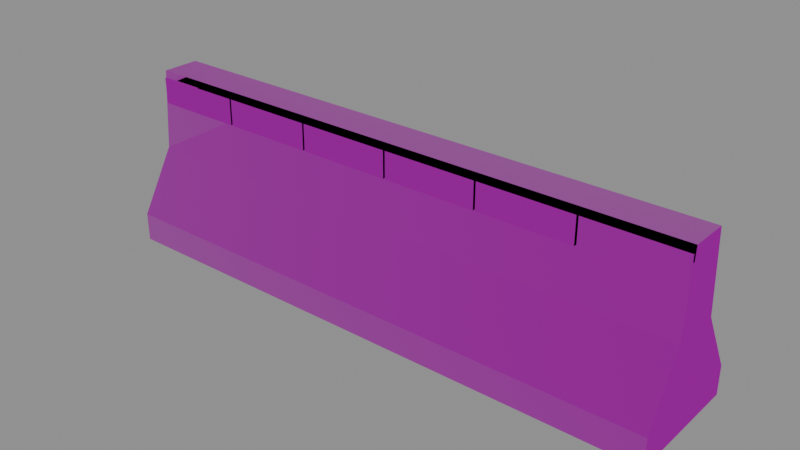 # Source: jersey-red-white.blend  (saved by Blender 4.5.90; exported with 4.5.12 LTS)
import bpy
from mathutils import Matrix  # noqa: F401  (used for matrix-valued properties, if any)

bpy.ops.wm.read_factory_settings(use_empty=True)
scene = bpy.context.scene
scene.name = 'Scene'

# ---- images (referenced by path relative to the original .blend; pixels are not part of the script)
import os
ASSET_DIR = os.environ.get("B2B_ASSET_DIR", "")  # directory of the original .blend (textures are referenced by path, not embedded)
HERE = os.path.dirname(os.path.abspath(__file__))  # packed textures are extracted next to this script under _unpacked/

def load_image(name, relpath, width, height, colorspace="sRGB"):
    """Load a texture the original file referenced (path relative to the .blend, or extracted next to this script)."""
    p = next((c for c in (os.path.join(HERE, relpath), os.path.join(ASSET_DIR, relpath)) if relpath and os.path.exists(c)), "")
    if p:
        img = bpy.data.images.load(p, check_existing=True)
        img.name = name
    else:  # same state as the original file: an image datablock whose file is absent (Cycles renders it pink)
        img = bpy.data.images.new(name, width, height)
        img.source = "FILE"
        img.filepath = "//" + (relpath or name)
    img.colorspace_settings.name = colorspace
    return img
img_trim_basecolor_png = load_image('trim-baseColor.png', 'trim-baseColor.png', 1024, 1024, 'sRGB')
img_trim_normal_png = load_image('trim-normal.png', 'trim-normal.png', 1024, 1024, 'Non-Color')
img_trim_orm_png = load_image('trim-ORM.png', 'trim-ORM.png', 1024, 1024, 'Non-Color')

# ---- materials (node trees are filled in below, after node groups)
mat_shared_4k_trackside_trim = bpy.data.materials.new('Shared 4K trackside trim')
mat_shared_4k_trackside_trim.diffuse_color = (1.0, 1.0, 1.0, 1.0)

# ---- material node trees
mat_shared_4k_trackside_trim.use_nodes = True; mat_shared_4k_trackside_trim.node_tree.nodes.clear()
_N = mat_shared_4k_trackside_trim.node_tree.nodes; _L = mat_shared_4k_trackside_trim.node_tree.links
n0 = _N.new('ShaderNodeBsdfPrincipled'); n0.name = 'Principled BSDF'; n0.location = (-200, 100)
n1 = _N.new('ShaderNodeOutputMaterial'); n1.name = 'Material Output'; n1.location = (200, 100)
n2 = _N.new('ShaderNodeTexImage'); n2.name = 'Image Texture'; n2.location = (0, 0)
n2.image = img_trim_basecolor_png
n3 = _N.new('ShaderNodeTexImage'); n3.name = 'Image Texture.001'; n3.location = (0, 0)
n3.image = img_trim_normal_png
n4 = _N.new('ShaderNodeNormalMap'); n4.name = 'Normal Map'; n4.location = (0, 0)
n5 = _N.new('ShaderNodeTexImage'); n5.name = 'Image Texture.002'; n5.location = (0, 0)
n5.image = img_trim_orm_png
n6 = _N.new('ShaderNodeSeparateColor'); n6.name = 'Separate Color'; n6.location = (0, 0)
_L.new(n0.outputs[0], n1.inputs[0])
_L.new(n2.outputs[0], n0.inputs[0])
_L.new(n3.outputs[0], n4.inputs[1])
_L.new(n4.outputs[0], n0.inputs[5])
_L.new(n5.outputs[0], n6.inputs[0])
_L.new(n6.outputs[1], n0.inputs[2])
_L.new(n6.outputs[2], n0.inputs[1])
n1.is_active_output = True

# ---- meshes
me_jersey_profile_001 = bpy.data.meshes.new('jersey profile.001')
me_jersey_profile_001.from_pydata([(-1.5, -0.32, 0.0), (-1.5, 0.32, 0.0), (-1.5, 0.32, 0.15), (-1.5, 0.13, 0.48), (-1.5, 0.1, 0.9), (-1.5, -0.1, 0.9), (-1.5, -0.13, 0.48), (-1.5, -0.32, 0.15), (1.5, -0.32, 0.0), (1.5, 0.32, 0.0), (1.5, 0.32, 0.15), (1.5, 0.13, 0.48), (1.5, 0.1, 0.9), (1.5, -0.1, 0.9), (1.5, -0.13, 0.48), (1.5, -0.32, 0.15)], [], [(7, 6, 5, 4, 3, 2, 1, 0), (8, 9, 10, 11, 12, 13, 14, 15), (0, 1, 9, 8), (1, 2, 10, 9), (2, 3, 11, 10), (3, 4, 12, 11), (4, 5, 13, 12), (5, 6, 14, 13), (6, 7, 15, 14), (7, 0, 8, 15)])
_uv = me_jersey_profile_001.uv_layers.new(name='UVMap')
_uv.uv.foreach_set('vector', [0.8122, 0.6531, 0.8665, 0.6415, 0.8751, 0.6268, 0.9324, 0.6268, 0.941, 0.6415, 0.9954, 0.6531, 0.9954, 0.6584, 0.8122, 0.6584, 0.9954, 0.6911, 0.8122, 0.6911, 0.8122, 0.6858, 0.8665, 0.6742, 0.8751, 0.6595, 0.9324, 0.6595, 0.941, 0.6742, 0.9954, 0.6858, 0.5531, 0.6268, 0.7363, 0.6268, 0.7363, 0.732, 0.5531, 0.732, 0.2696, 0.732, 0.2275, 0.732, 0.2275, 0.6268, 0.2696, 0.6268, 0.2275, 0.732, 0.1242, 0.732, 0.1242, 0.6268, 0.2275, 0.6268, 0.1242, 0.732, 0.004641, 0.732, 0.004641, 0.6268, 0.1242, 0.6268, 0.8029, 0.732, 0.7456, 0.732, 0.7456, 0.6268, 0.8029, 0.6268, 0.2789, 0.6268, 0.3985, 0.6268, 0.3985, 0.732, 0.2789, 0.732, 0.3985, 0.6268, 0.5017, 0.6268, 0.5017, 0.732, 0.3985, 0.732, 0.5017, 0.6268, 0.5439, 0.6268, 0.5439, 0.732, 0.5017, 0.732])
me_jersey_profile_001.materials.append(mat_shared_4k_trackside_trim)
me_jersey_profile_001.update()
me_cube_050 = bpy.data.meshes.new('Cube.050')
me_cube_050.from_pydata([(-0.245, -0.0035, -0.195), (-0.245, -0.0035, 0.195), (-0.245, 0.0035, -0.195), (-0.245, 0.0035, 0.195), (0.245, -0.0035, -0.195), (0.245, -0.0035, 0.195), (0.245, 0.0035, -0.195), (0.245, 0.0035, 0.195)], [], [(0, 1, 3, 2), (2, 3, 7, 6), (6, 7, 5, 4), (4, 5, 1, 0), (2, 6, 4, 0), (7, 3, 1, 5)])
_uv = me_cube_050.uv_layers.new(name='UVMap')
_uv.uv.foreach_set('vector', [0.375, 0.2512, 0.625, 0.2512, 0.625, 0.2819, 0.375, 0.2819, 0.375, 0.2819, 0.625, 0.2819, 0.625, 0.3125, 0.375, 0.3125, 0.375, 0.3125, 0.625, 0.3125, 0.625, 0.3431, 0.375, 0.3431, 0.375, 0.3431, 0.625, 0.3431, 0.625, 0.3738, 0.375, 0.3738, 0.125, 0.3125, 0.375, 0.3125, 0.375, 0.3431, 0.125, 0.3431, 0.625, 0.3125, 0.875, 0.3125, 0.875, 0.3431, 0.625, 0.3431])
me_cube_050.materials.append(mat_shared_4k_trackside_trim)
me_cube_050.update()
me_cube_051 = bpy.data.meshes.new('Cube.051')
me_cube_051.from_pydata([(-0.245, -0.0035, -0.195), (-0.245, -0.0035, 0.195), (-0.245, 0.0035, -0.195), (-0.245, 0.0035, 0.195), (0.245, -0.0035, -0.195), (0.245, -0.0035, 0.195), (0.245, 0.0035, -0.195), (0.245, 0.0035, 0.195)], [], [(0, 1, 3, 2), (2, 3, 7, 6), (6, 7, 5, 4), (4, 5, 1, 0), (2, 6, 4, 0), (7, 3, 1, 5)])
_uv = me_cube_051.uv_layers.new(name='UVMap')
_uv.uv.foreach_set('vector', [0.375, 0.3762, 0.625, 0.3762, 0.625, 0.4069, 0.375, 0.4069, 0.375, 0.4069, 0.625, 0.4069, 0.625, 0.4375, 0.375, 0.4375, 0.375, 0.4375, 0.625, 0.4375, 0.625, 0.4681, 0.375, 0.4681, 0.375, 0.4681, 0.625, 0.4681, 0.625, 0.4988, 0.375, 0.4988, 0.125, 0.4375, 0.375, 0.4375, 0.375, 0.4681, 0.125, 0.4681, 0.625, 0.4375, 0.875, 0.4375, 0.875, 0.4681, 0.625, 0.4681])
me_cube_051.materials.append(mat_shared_4k_trackside_trim)
me_cube_051.update()
me_cube_052 = bpy.data.meshes.new('Cube.052')
me_cube_052.from_pydata([(-0.245, -0.0035, -0.195), (-0.245, -0.0035, 0.195), (-0.245, 0.0035, -0.195), (-0.245, 0.0035, 0.195), (0.245, -0.0035, -0.195), (0.245, -0.0035, 0.195), (0.245, 0.0035, -0.195), (0.245, 0.0035, 0.195)], [], [(0, 1, 3, 2), (2, 3, 7, 6), (6, 7, 5, 4), (4, 5, 1, 0), (2, 6, 4, 0), (7, 3, 1, 5)])
_uv = me_cube_052.uv_layers.new(name='UVMap')
_uv.uv.foreach_set('vector', [0.375, 0.2512, 0.625, 0.2512, 0.625, 0.2819, 0.375, 0.2819, 0.375, 0.2819, 0.625, 0.2819, 0.625, 0.3125, 0.375, 0.3125, 0.375, 0.3125, 0.625, 0.3125, 0.625, 0.3431, 0.375, 0.3431, 0.375, 0.3431, 0.625, 0.3431, 0.625, 0.3738, 0.375, 0.3738, 0.125, 0.3125, 0.375, 0.3125, 0.375, 0.3431, 0.125, 0.3431, 0.625, 0.3125, 0.875, 0.3125, 0.875, 0.3431, 0.625, 0.3431])
me_cube_052.materials.append(mat_shared_4k_trackside_trim)
me_cube_052.update()
me_cube_053 = bpy.data.meshes.new('Cube.053')
me_cube_053.from_pydata([(-0.245, -0.0035, -0.195), (-0.245, -0.0035, 0.195), (-0.245, 0.0035, -0.195), (-0.245, 0.0035, 0.195), (0.245, -0.0035, -0.195), (0.245, -0.0035, 0.195), (0.245, 0.0035, -0.195), (0.245, 0.0035, 0.195)], [], [(0, 1, 3, 2), (2, 3, 7, 6), (6, 7, 5, 4), (4, 5, 1, 0), (2, 6, 4, 0), (7, 3, 1, 5)])
_uv = me_cube_053.uv_layers.new(name='UVMap')
_uv.uv.foreach_set('vector', [0.375, 0.3762, 0.625, 0.3762, 0.625, 0.4069, 0.375, 0.4069, 0.375, 0.4069, 0.625, 0.4069, 0.625, 0.4375, 0.375, 0.4375, 0.375, 0.4375, 0.625, 0.4375, 0.625, 0.4681, 0.375, 0.4681, 0.375, 0.4681, 0.625, 0.4681, 0.625, 0.4988, 0.375, 0.4988, 0.125, 0.4375, 0.375, 0.4375, 0.375, 0.4681, 0.125, 0.4681, 0.625, 0.4375, 0.875, 0.4375, 0.875, 0.4681, 0.625, 0.4681])
me_cube_053.materials.append(mat_shared_4k_trackside_trim)
me_cube_053.update()
me_cube_054 = bpy.data.meshes.new('Cube.054')
me_cube_054.from_pydata([(-0.245, -0.0035, -0.195), (-0.245, -0.0035, 0.195), (-0.245, 0.0035, -0.195), (-0.245, 0.0035, 0.195), (0.245, -0.0035, -0.195), (0.245, -0.0035, 0.195), (0.245, 0.0035, -0.195), (0.245, 0.0035, 0.195)], [], [(0, 1, 3, 2), (2, 3, 7, 6), (6, 7, 5, 4), (4, 5, 1, 0), (2, 6, 4, 0), (7, 3, 1, 5)])
_uv = me_cube_054.uv_layers.new(name='UVMap')
_uv.uv.foreach_set('vector', [0.375, 0.2512, 0.625, 0.2512, 0.625, 0.2819, 0.375, 0.2819, 0.375, 0.2819, 0.625, 0.2819, 0.625, 0.3125, 0.375, 0.3125, 0.375, 0.3125, 0.625, 0.3125, 0.625, 0.3431, 0.375, 0.3431, 0.375, 0.3431, 0.625, 0.3431, 0.625, 0.3738, 0.375, 0.3738, 0.125, 0.3125, 0.375, 0.3125, 0.375, 0.3431, 0.125, 0.3431, 0.625, 0.3125, 0.875, 0.3125, 0.875, 0.3431, 0.625, 0.3431])
me_cube_054.materials.append(mat_shared_4k_trackside_trim)
me_cube_054.update()
me_cube_055 = bpy.data.meshes.new('Cube.055')
me_cube_055.from_pydata([(-0.245, -0.0035, -0.195), (-0.245, -0.0035, 0.195), (-0.245, 0.0035, -0.195), (-0.245, 0.0035, 0.195), (0.245, -0.0035, -0.195), (0.245, -0.0035, 0.195), (0.245, 0.0035, -0.195), (0.245, 0.0035, 0.195)], [], [(0, 1, 3, 2), (2, 3, 7, 6), (6, 7, 5, 4), (4, 5, 1, 0), (2, 6, 4, 0), (7, 3, 1, 5)])
_uv = me_cube_055.uv_layers.new(name='UVMap')
_uv.uv.foreach_set('vector', [0.9444, 0.4559, 0.9444, 0.4422, 0.9464, 0.4422, 0.9464, 0.4559, 0.9238, 0.4594, 0.8122, 0.4594, 0.8122, 0.4422, 0.9238, 0.4422, 0.9444, 0.4707, 0.9444, 0.457, 0.9464, 0.457, 0.9464, 0.4707, 0.9238, 0.4777, 0.8122, 0.4777, 0.8122, 0.4605, 0.9238, 0.4605, 0.9351, 0.4422, 0.9351, 0.4594, 0.9331, 0.4594, 0.9331, 0.4422, 0.9351, 0.4605, 0.9351, 0.4777, 0.9331, 0.4777, 0.9331, 0.4605])
me_cube_055.materials.append(mat_shared_4k_trackside_trim)
me_cube_055.update()

# ---- objects
ob_concrete_jersey_barrier = bpy.data.objects.new('concrete jersey barrier', me_jersey_profile_001)
ob_alternating_safety_paint = bpy.data.objects.new('alternating safety paint', me_cube_050)
ob_alternating_safety_paint_001 = bpy.data.objects.new('alternating safety paint.001', me_cube_051)
ob_alternating_safety_paint_002 = bpy.data.objects.new('alternating safety paint.002', me_cube_052)
ob_alternating_safety_paint_003 = bpy.data.objects.new('alternating safety paint.003', me_cube_053)
ob_alternating_safety_paint_004 = bpy.data.objects.new('alternating safety paint.004', me_cube_054)
ob_alternating_safety_paint_005 = bpy.data.objects.new('alternating safety paint.005', me_cube_055)

# ---- transforms, parenting, visibility, modifiers, constraints
ob_concrete_jersey_barrier.location = (0.0, 0.0, 0.0)
ob_alternating_safety_paint.location = (-1.25, -0.109, 0.67)
ob_alternating_safety_paint_001.location = (-0.75, -0.109, 0.67)
ob_alternating_safety_paint_002.location = (-0.25, -0.109, 0.67)
ob_alternating_safety_paint_003.location = (0.25, -0.109, 0.67)
ob_alternating_safety_paint_004.location = (0.75, -0.109, 0.67)
ob_alternating_safety_paint_005.location = (1.25, -0.109, 0.67)

# ---- collection membership
scene.collection.objects.link(ob_concrete_jersey_barrier)
scene.collection.objects.link(ob_alternating_safety_paint)
scene.collection.objects.link(ob_alternating_safety_paint_001)
scene.collection.objects.link(ob_alternating_safety_paint_002)
scene.collection.objects.link(ob_alternating_safety_paint_003)
scene.collection.objects.link(ob_alternating_safety_paint_004)
scene.collection.objects.link(ob_alternating_safety_paint_005)

# ---- scene / render settings (as saved in the file)
scene.frame_start = 1; scene.frame_end = 121; scene.frame_set(1)
scene.render.engine = 'BLENDER_EEVEE_NEXT'
bpy.context.view_layer.update()

# ---- added for rendering (the .blend has no active camera and no usable light): camera, sun + grey world if the file has none
cam_auto = bpy.data.cameras.new('AutoCamera')
cam_auto.lens = 50.0
cam_auto.sensor_width = 36.0
cam_auto.clip_end = 1000.0
ob_auto_camera = bpy.data.objects.new('AutoCamera', cam_auto)
scene.collection.objects.link(ob_auto_camera)
ob_auto_camera.location = (2.95777, -3.54932, 2.81621)
ob_auto_camera.rotation_euler = (1.09748, -7.21219e-08, 0.694738)
scene.camera = ob_auto_camera
light_auto_sun = bpy.data.lights.new('AutoSun', 'SUN')
light_auto_sun.energy = 3.0
light_auto_sun.angle = 0.0523599
ob_auto_sun = bpy.data.objects.new('AutoSun', light_auto_sun)
scene.collection.objects.link(ob_auto_sun)
ob_auto_sun.rotation_euler = (0.872665, 0.174533, 0.523599)
if scene.world is None:
    world_auto = bpy.data.worlds.new('AutoWorld')
    world_auto.color = (0.3, 0.3, 0.3)
    scene.world = world_auto
bpy.context.view_layer.update()
